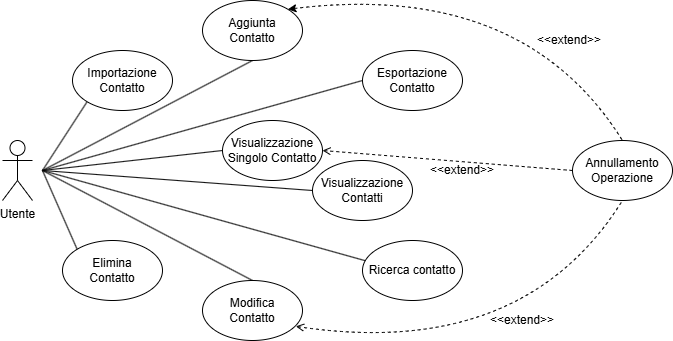

The diagram above was exported from draw.io. Its source (the exported page's mxGraphModel, read from the mxfile embedded in the PNG):
<mxGraphModel dx="1434" dy="738" grid="1" gridSize="10" guides="1" tooltips="1" connect="1" arrows="1" fold="1" page="1" pageScale="1" pageWidth="827" pageHeight="1169" math="0" shadow="0">
  <root>
    <mxCell id="0" />
    <mxCell id="1" parent="0" />
    <mxCell id="b1m5BLPwjqcizz2akp5j-1" value="Utente" style="shape=umlActor;verticalLabelPosition=bottom;verticalAlign=top;html=1;outlineConnect=0;" vertex="1" parent="1">
      <mxGeometry x="420" y="700" width="30" height="60" as="geometry" />
    </mxCell>
    <mxCell id="b1m5BLPwjqcizz2akp5j-2" value="" style="endArrow=none;html=1;rounded=0;entryX=0;entryY=1;entryDx=0;entryDy=0;" edge="1" parent="1" target="b1m5BLPwjqcizz2akp5j-3">
      <mxGeometry width="50" height="50" relative="1" as="geometry">
        <mxPoint x="460" y="730" as="sourcePoint" />
        <mxPoint x="510" y="660" as="targetPoint" />
      </mxGeometry>
    </mxCell>
    <mxCell id="b1m5BLPwjqcizz2akp5j-3" value="Importazione&lt;div&gt;Contatto&lt;/div&gt;" style="ellipse;whiteSpace=wrap;html=1;" vertex="1" parent="1">
      <mxGeometry x="490" y="610" width="100" height="60" as="geometry" />
    </mxCell>
    <mxCell id="b1m5BLPwjqcizz2akp5j-4" value="Elimina&lt;div&gt;Contatto&lt;/div&gt;" style="ellipse;whiteSpace=wrap;html=1;" vertex="1" parent="1">
      <mxGeometry x="480" y="800" width="100" height="60" as="geometry" />
    </mxCell>
    <mxCell id="b1m5BLPwjqcizz2akp5j-5" value="" style="endArrow=none;html=1;rounded=0;entryX=0;entryY=0;entryDx=0;entryDy=0;" edge="1" parent="1" target="b1m5BLPwjqcizz2akp5j-4">
      <mxGeometry width="50" height="50" relative="1" as="geometry">
        <mxPoint x="460" y="730" as="sourcePoint" />
        <mxPoint x="830" y="630" as="targetPoint" />
      </mxGeometry>
    </mxCell>
    <mxCell id="b1m5BLPwjqcizz2akp5j-6" value="" style="endArrow=none;html=1;rounded=0;entryX=0;entryY=0.5;entryDx=0;entryDy=0;" edge="1" parent="1" target="b1m5BLPwjqcizz2akp5j-8">
      <mxGeometry width="50" height="50" relative="1" as="geometry">
        <mxPoint x="460" y="730" as="sourcePoint" />
        <mxPoint x="710" y="660" as="targetPoint" />
      </mxGeometry>
    </mxCell>
    <mxCell id="b1m5BLPwjqcizz2akp5j-7" value="" style="endArrow=none;html=1;rounded=0;entryX=0.05;entryY=0.347;entryDx=0;entryDy=0;entryPerimeter=0;" edge="1" parent="1" target="b1m5BLPwjqcizz2akp5j-9">
      <mxGeometry width="50" height="50" relative="1" as="geometry">
        <mxPoint x="460" y="730" as="sourcePoint" />
        <mxPoint x="710" y="800" as="targetPoint" />
      </mxGeometry>
    </mxCell>
    <mxCell id="b1m5BLPwjqcizz2akp5j-8" value="Esportazione&lt;div&gt;Contatto&lt;/div&gt;" style="ellipse;whiteSpace=wrap;html=1;" vertex="1" parent="1">
      <mxGeometry x="780" y="610" width="100" height="60" as="geometry" />
    </mxCell>
    <mxCell id="b1m5BLPwjqcizz2akp5j-9" value="Ricerca contatto" style="ellipse;whiteSpace=wrap;html=1;" vertex="1" parent="1">
      <mxGeometry x="780" y="800" width="100" height="60" as="geometry" />
    </mxCell>
    <mxCell id="b1m5BLPwjqcizz2akp5j-10" value="" style="endArrow=none;html=1;rounded=0;" edge="1" parent="1">
      <mxGeometry width="50" height="50" relative="1" as="geometry">
        <mxPoint x="460" y="730" as="sourcePoint" />
        <mxPoint x="670" y="620" as="targetPoint" />
      </mxGeometry>
    </mxCell>
    <mxCell id="b1m5BLPwjqcizz2akp5j-11" value="" style="endArrow=none;html=1;rounded=0;entryX=0.5;entryY=0;entryDx=0;entryDy=0;" edge="1" parent="1" target="b1m5BLPwjqcizz2akp5j-12">
      <mxGeometry width="50" height="50" relative="1" as="geometry">
        <mxPoint x="460" y="730" as="sourcePoint" />
        <mxPoint x="670" y="830" as="targetPoint" />
      </mxGeometry>
    </mxCell>
    <mxCell id="b1m5BLPwjqcizz2akp5j-12" value="Modifica&lt;div&gt;Contatto&lt;/div&gt;" style="ellipse;whiteSpace=wrap;html=1;" vertex="1" parent="1">
      <mxGeometry x="620" y="840" width="100" height="60" as="geometry" />
    </mxCell>
    <mxCell id="b1m5BLPwjqcizz2akp5j-13" value="Aggiunta&lt;br&gt;&lt;div&gt;Contatto&lt;/div&gt;" style="ellipse;whiteSpace=wrap;html=1;" vertex="1" parent="1">
      <mxGeometry x="620" y="560" width="100" height="60" as="geometry" />
    </mxCell>
    <mxCell id="b1m5BLPwjqcizz2akp5j-14" value="" style="endArrow=none;dashed=1;html=1;dashPattern=1 3;strokeWidth=2;rounded=0;exitX=0.5;exitY=1;exitDx=0;exitDy=0;entryX=1;entryY=0;entryDx=0;entryDy=0;strokeColor=none;curved=1;" edge="1" parent="1" source="b1m5BLPwjqcizz2akp5j-13">
      <mxGeometry width="50" height="50" relative="1" as="geometry">
        <mxPoint x="830" y="790" as="sourcePoint" />
        <mxPoint x="635.3553390593272" y="708.7867965644037" as="targetPoint" />
        <Array as="points">
          <mxPoint x="640" y="650" />
        </Array>
      </mxGeometry>
    </mxCell>
    <mxCell id="b1m5BLPwjqcizz2akp5j-15" value="Visualizzazione&lt;div&gt;Contatti&lt;/div&gt;" style="ellipse;whiteSpace=wrap;html=1;" vertex="1" parent="1">
      <mxGeometry x="730" y="720" width="100" height="60" as="geometry" />
    </mxCell>
    <mxCell id="b1m5BLPwjqcizz2akp5j-16" value="" style="endArrow=none;html=1;rounded=0;exitX=0;exitY=0.5;exitDx=0;exitDy=0;" edge="1" parent="1" source="b1m5BLPwjqcizz2akp5j-15">
      <mxGeometry width="50" height="50" relative="1" as="geometry">
        <mxPoint x="650" y="750" as="sourcePoint" />
        <mxPoint x="460" y="730" as="targetPoint" />
      </mxGeometry>
    </mxCell>
    <mxCell id="b1m5BLPwjqcizz2akp5j-17" value="Annullamento&lt;div&gt;Operazione&lt;/div&gt;" style="ellipse;whiteSpace=wrap;html=1;" vertex="1" parent="1">
      <mxGeometry x="990" y="700" width="100" height="60" as="geometry" />
    </mxCell>
    <mxCell id="b1m5BLPwjqcizz2akp5j-18" style="edgeStyle=orthogonalEdgeStyle;rounded=0;orthogonalLoop=1;jettySize=auto;html=1;exitX=0.5;exitY=1;exitDx=0;exitDy=0;" edge="1" parent="1">
      <mxGeometry relative="1" as="geometry">
        <mxPoint x="430" y="650" as="sourcePoint" />
        <mxPoint x="430" y="650" as="targetPoint" />
      </mxGeometry>
    </mxCell>
    <mxCell id="b1m5BLPwjqcizz2akp5j-19" value="" style="endArrow=none;dashed=1;html=1;rounded=0;entryX=0.5;entryY=0;entryDx=0;entryDy=0;exitX=1;exitY=0;exitDx=0;exitDy=0;curved=1;startArrow=classic;startFill=1;" edge="1" parent="1" source="b1m5BLPwjqcizz2akp5j-13" target="b1m5BLPwjqcizz2akp5j-17">
      <mxGeometry width="50" height="50" relative="1" as="geometry">
        <mxPoint x="967" y="670" as="sourcePoint" />
        <mxPoint x="1017" y="620" as="targetPoint" />
        <Array as="points">
          <mxPoint x="940" y="540" />
        </Array>
      </mxGeometry>
    </mxCell>
    <mxCell id="b1m5BLPwjqcizz2akp5j-24" value="&amp;lt;&amp;lt;extend&amp;gt;&amp;gt;" style="text;html=1;align=center;verticalAlign=middle;whiteSpace=wrap;rounded=0;" vertex="1" parent="1">
      <mxGeometry x="967" y="590" width="40" height="20" as="geometry" />
    </mxCell>
    <mxCell id="b1m5BLPwjqcizz2akp5j-29" value="" style="endArrow=none;dashed=1;html=1;rounded=0;entryX=0.5;entryY=1;entryDx=0;entryDy=0;exitX=0.933;exitY=0.764;exitDx=0;exitDy=0;exitPerimeter=0;startArrow=open;startFill=0;curved=1;" edge="1" parent="1" source="b1m5BLPwjqcizz2akp5j-12" target="b1m5BLPwjqcizz2akp5j-17">
      <mxGeometry width="50" height="50" relative="1" as="geometry">
        <mxPoint x="650" y="690" as="sourcePoint" />
        <mxPoint x="700" y="640" as="targetPoint" />
        <Array as="points">
          <mxPoint x="940" y="920" />
        </Array>
      </mxGeometry>
    </mxCell>
    <mxCell id="b1m5BLPwjqcizz2akp5j-30" value="&amp;lt;&amp;lt;extend&amp;gt;&amp;gt;" style="text;html=1;align=center;verticalAlign=middle;whiteSpace=wrap;rounded=0;" vertex="1" parent="1">
      <mxGeometry x="920" y="870" width="40" height="20" as="geometry" />
    </mxCell>
    <mxCell id="b1m5BLPwjqcizz2akp5j-31" value="Visualizzazione&lt;div&gt;&lt;div&gt;Singolo Contatto&lt;/div&gt;&lt;/div&gt;" style="ellipse;whiteSpace=wrap;html=1;" vertex="1" parent="1">
      <mxGeometry x="640" y="680" width="100" height="60" as="geometry" />
    </mxCell>
    <mxCell id="b1m5BLPwjqcizz2akp5j-32" value="" style="endArrow=none;html=1;rounded=0;exitX=0;exitY=0.5;exitDx=0;exitDy=0;" edge="1" parent="1" source="b1m5BLPwjqcizz2akp5j-31">
      <mxGeometry width="50" height="50" relative="1" as="geometry">
        <mxPoint x="830" y="770" as="sourcePoint" />
        <mxPoint x="460" y="730" as="targetPoint" />
      </mxGeometry>
    </mxCell>
    <mxCell id="b1m5BLPwjqcizz2akp5j-33" value="" style="endArrow=open;dashed=1;html=1;rounded=0;entryX=1;entryY=0.5;entryDx=0;entryDy=0;exitX=0;exitY=0.5;exitDx=0;exitDy=0;startArrow=none;startFill=0;endFill=0;" edge="1" parent="1" source="b1m5BLPwjqcizz2akp5j-17" target="b1m5BLPwjqcizz2akp5j-31">
      <mxGeometry width="50" height="50" relative="1" as="geometry">
        <mxPoint x="830" y="770" as="sourcePoint" />
        <mxPoint x="880" y="720" as="targetPoint" />
      </mxGeometry>
    </mxCell>
    <mxCell id="b1m5BLPwjqcizz2akp5j-34" value="&amp;lt;&amp;lt;extend&amp;gt;&amp;gt;" style="text;html=1;align=center;verticalAlign=middle;whiteSpace=wrap;rounded=0;" vertex="1" parent="1">
      <mxGeometry x="860" y="720" width="40" height="20" as="geometry" />
    </mxCell>
  </root>
</mxGraphModel>